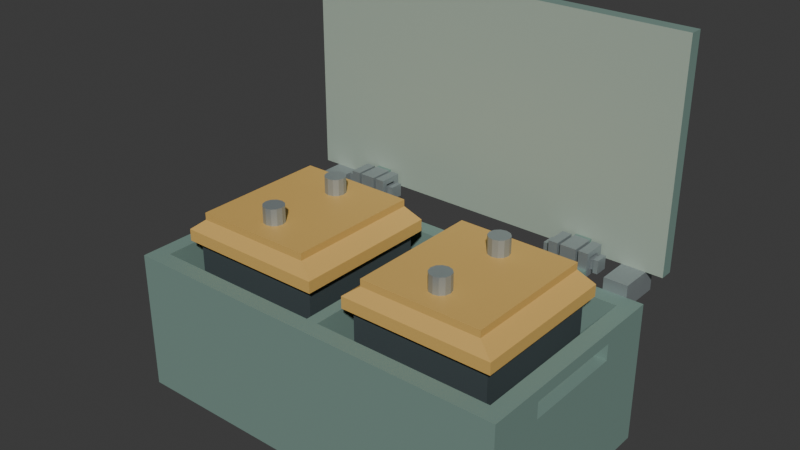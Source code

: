 # Source: source.blend  (saved by Blender 4.3.34; exported with 4.5.12 LTS)
import bpy
from mathutils import Matrix  # noqa: F401  (used for matrix-valued properties, if any)

bpy.ops.wm.read_factory_settings(use_empty=True)
scene = bpy.context.scene
scene.name = 'Scene'

# ---- collections
col_collection = bpy.data.collections.new('Collection'); scene.collection.children.link(col_collection)

# ---- materials (node trees are filled in below, after node groups)
mat_shell_mutedsage = bpy.data.materials.new('Shell_MutedSage')
mat_shell_mutedsage.diffuse_color = (0.2, 0.31, 0.27, 1.0)
mat_battery_deepgraphite = bpy.data.materials.new('Battery_DeepGraphite')
mat_battery_deepgraphite.diffuse_color = (0.055, 0.075, 0.08, 1.0)
mat_cap_warmochre = bpy.data.materials.new('Cap_WarmOchre')
mat_cap_warmochre.diffuse_color = (0.71, 0.44, 0.12, 1.0)
mat_hardware_dullalloy = bpy.data.materials.new('Hardware_DullAlloy')
mat_hardware_dullalloy.diffuse_color = (0.37, 0.42, 0.43, 1.0)
mat_lid_insidepalesage = bpy.data.materials.new('Lid_InsidePaleSage')
mat_lid_insidepalesage.diffuse_color = (0.39, 0.48, 0.4, 1.0)

# ---- material node trees
mat_shell_mutedsage.use_nodes = True; mat_shell_mutedsage.node_tree.nodes.clear()
_N = mat_shell_mutedsage.node_tree.nodes; _L = mat_shell_mutedsage.node_tree.links
n0 = _N.new('ShaderNodeBsdfPrincipled'); n0.name = 'Principled BSDF'; n0.location = (10, 300)
n0.inputs[0].default_value = (0.2, 0.31, 0.27, 1.0)
n0.inputs[1].default_value = 0.08
n0.inputs[2].default_value = 0.65
n1 = _N.new('ShaderNodeOutputMaterial'); n1.name = 'Material Output'; n1.location = (300, 300)
_L.new(n0.outputs[0], n1.inputs[0])
n1.is_active_output = True
mat_battery_deepgraphite.use_nodes = True; mat_battery_deepgraphite.node_tree.nodes.clear()
_N = mat_battery_deepgraphite.node_tree.nodes; _L = mat_battery_deepgraphite.node_tree.links
n0 = _N.new('ShaderNodeBsdfPrincipled'); n0.name = 'Principled BSDF'; n0.location = (10, 300)
n0.inputs[0].default_value = (0.055, 0.075, 0.08, 1.0)
n0.inputs[1].default_value = 0.1
n0.inputs[2].default_value = 0.72
n1 = _N.new('ShaderNodeOutputMaterial'); n1.name = 'Material Output'; n1.location = (300, 300)
_L.new(n0.outputs[0], n1.inputs[0])
n1.is_active_output = True
mat_cap_warmochre.use_nodes = True; mat_cap_warmochre.node_tree.nodes.clear()
_N = mat_cap_warmochre.node_tree.nodes; _L = mat_cap_warmochre.node_tree.links
n0 = _N.new('ShaderNodeBsdfPrincipled'); n0.name = 'Principled BSDF'; n0.location = (10, 300)
n0.inputs[0].default_value = (0.71, 0.44, 0.12, 1.0)
n0.inputs[1].default_value = 0.06
n0.inputs[2].default_value = 0.6
n1 = _N.new('ShaderNodeOutputMaterial'); n1.name = 'Material Output'; n1.location = (300, 300)
_L.new(n0.outputs[0], n1.inputs[0])
n1.is_active_output = True
mat_hardware_dullalloy.use_nodes = True; mat_hardware_dullalloy.node_tree.nodes.clear()
_N = mat_hardware_dullalloy.node_tree.nodes; _L = mat_hardware_dullalloy.node_tree.links
n0 = _N.new('ShaderNodeBsdfPrincipled'); n0.name = 'Principled BSDF'; n0.location = (10, 300)
n0.inputs[0].default_value = (0.37, 0.42, 0.43, 1.0)
n0.inputs[1].default_value = 0.55
n0.inputs[2].default_value = 0.47
n1 = _N.new('ShaderNodeOutputMaterial'); n1.name = 'Material Output'; n1.location = (300, 300)
_L.new(n0.outputs[0], n1.inputs[0])
n1.is_active_output = True
mat_lid_insidepalesage.use_nodes = True; mat_lid_insidepalesage.node_tree.nodes.clear()
_N = mat_lid_insidepalesage.node_tree.nodes; _L = mat_lid_insidepalesage.node_tree.links
n0 = _N.new('ShaderNodeBsdfPrincipled'); n0.name = 'Principled BSDF'; n0.location = (10, 300)
n0.inputs[0].default_value = (0.39, 0.48, 0.4, 1.0)
n0.inputs[1].default_value = 0.04
n0.inputs[2].default_value = 0.7
n1 = _N.new('ShaderNodeOutputMaterial'); n1.name = 'Material Output'; n1.location = (300, 300)
_L.new(n0.outputs[0], n1.inputs[0])
n1.is_active_output = True

# ---- world
world_world = bpy.data.worlds.new('World'); scene.world = world_world
world_world.use_nodes = True; world_world.node_tree.nodes.clear()
_N = world_world.node_tree.nodes; _L = world_world.node_tree.links
n0 = _N.new('ShaderNodeOutputWorld'); n0.name = 'World Output'; n0.location = (300, 300)
n1 = _N.new('ShaderNodeBackground'); n1.name = 'Background'; n1.location = (10, 300)
n1.inputs[0].default_value = (0.05088, 0.05088, 0.05088, 1.0)
_L.new(n1.outputs[0], n0.inputs[0])
n0.is_active_output = True
world_world.color = (0.05088, 0.05088, 0.05088)
world_world.sun_shadow_jitter_overblur = 0.0

# ---- meshes
me_twinbay_continuousbottomwallsdivider = bpy.data.meshes.new('TwinBay_ContinuousBottomWallsDivider')
me_twinbay_continuousbottomwallsdivider.from_pydata([(-0.42, -0.23, 0.0), (-0.42, -0.23, 0.045), (-0.42, -0.195, 0.045), (-0.42, -0.195, 0.0), (-0.385, -0.23, 0.0), (-0.385, -0.23, 0.045), (-0.385, -0.195, 0.0), (-0.42, -0.23, 0.075), (-0.42, -0.195, 0.075), (-0.385, -0.23, 0.075), (-0.42, -0.23, 0.24), (-0.42, -0.195, 0.24), (-0.385, -0.23, 0.24), (-0.42, -0.23, 0.275), (-0.42, -0.195, 0.275), (-0.385, -0.23, 0.275), (-0.42, -0.23, 0.3), (-0.42, -0.195, 0.3), (-0.385, -0.23, 0.3), (-0.385, -0.195, 0.3), (-0.42, -0.11, 0.045), (-0.42, -0.11, 0.0), (-0.385, -0.11, 0.0), (-0.42, -0.11, 0.075), (-0.385, -0.195, 0.045), (-0.385, -0.11, 0.045), (-0.385, -0.11, 0.075), (-0.385, -0.195, 0.075), (-0.42, -0.11, 0.24), (-0.385, -0.11, 0.24), (-0.385, -0.195, 0.24), (-0.42, -0.11, 0.275), (-0.385, -0.11, 0.275), (-0.385, -0.195, 0.275), (-0.42, -0.11, 0.3), (-0.385, -0.11, 0.3), (-0.42, 0.11, 0.045), (-0.42, 0.11, 0.0), (-0.385, 0.11, 0.0), (-0.42, 0.11, 0.075), (-0.385, 0.11, 0.045), (-0.385, 0.11, 0.075), (-0.42, 0.11, 0.24), (-0.385, 0.11, 0.24), (-0.42, 0.11, 0.3), (-0.42, 0.11, 0.275), (-0.385, 0.11, 0.275), (-0.385, 0.11, 0.3), (-0.42, 0.195, 0.045), (-0.42, 0.195, 0.0), (-0.385, 0.195, 0.0), (-0.42, 0.195, 0.075), (-0.385, 0.195, 0.045), (-0.385, 0.195, 0.075), (-0.42, 0.195, 0.24), (-0.385, 0.195, 0.24), (-0.42, 0.195, 0.275), (-0.385, 0.195, 0.275), (-0.42, 0.195, 0.3), (-0.385, 0.195, 0.3), (-0.42, 0.23, 0.045), (-0.42, 0.23, 0.0), (-0.385, 0.23, 0.045), (-0.385, 0.23, 0.0), (-0.42, 0.23, 0.075), (-0.385, 0.23, 0.075), (-0.42, 0.23, 0.24), (-0.385, 0.23, 0.24), (-0.42, 0.23, 0.275), (-0.385, 0.23, 0.275), (-0.42, 0.23, 0.3), (-0.385, 0.23, 0.3), (-0.0125, -0.23, 0.0), (-0.0125, -0.23, 0.045), (-0.0125, -0.195, 0.0), (-0.0125, -0.23, 0.075), (-0.0125, -0.195, 0.075), (-0.0125, -0.195, 0.045), (-0.0125, -0.23, 0.24), (-0.0125, -0.195, 0.24), (-0.0125, -0.23, 0.275), (-0.0125, -0.195, 0.275), (-0.0125, -0.23, 0.3), (-0.0125, -0.195, 0.3), (-0.0125, -0.11, 0.0), (-0.0125, -0.11, 0.045), (-0.0125, 0.11, 0.0), (-0.0125, 0.11, 0.045), (-0.0125, 0.195, 0.0), (-0.0125, 0.195, 0.045), (-0.0125, 0.23, 0.045), (-0.0125, 0.23, 0.0), (-0.0125, 0.195, 0.075), (-0.0125, 0.23, 0.075), (-0.0125, 0.195, 0.24), (-0.0125, 0.23, 0.24), (-0.0125, 0.195, 0.275), (-0.0125, 0.23, 0.275), (-0.0125, 0.195, 0.3), (-0.0125, 0.23, 0.3), (0.0125, -0.23, 0.0), (0.0125, -0.23, 0.045), (0.0125, -0.195, 0.0), (0.0125, -0.23, 0.075), (0.0125, -0.23, 0.24), (0.0125, -0.23, 0.275), (0.0125, -0.23, 0.3), (0.0125, -0.195, 0.3), (0.0125, -0.11, 0.0), (-0.0125, -0.11, 0.075), (0.0125, -0.195, 0.045), (0.0125, -0.11, 0.045), (0.0125, -0.11, 0.075), (0.0125, -0.195, 0.075), (-0.0125, -0.11, 0.24), (0.0125, -0.11, 0.24), (0.0125, -0.195, 0.24), (-0.0125, -0.11, 0.275), (0.0125, -0.11, 0.275), (0.0125, -0.195, 0.275), (-0.0125, -0.11, 0.3), (0.0125, -0.11, 0.3), (0.0125, 0.11, 0.0), (-0.0125, 0.11, 0.075), (0.0125, 0.11, 0.045), (0.0125, 0.11, 0.075), (-0.0125, 0.11, 0.24), (0.0125, 0.11, 0.24), (-0.0125, 0.11, 0.275), (0.0125, 0.11, 0.275), (-0.0125, 0.11, 0.3), (0.0125, 0.11, 0.3), (0.0125, 0.195, 0.0), (0.0125, 0.195, 0.045), (0.0125, 0.195, 0.075), (0.0125, 0.195, 0.24), (0.0125, 0.195, 0.275), (0.0125, 0.195, 0.3), (0.0125, 0.23, 0.045), (0.0125, 0.23, 0.0), (0.0125, 0.23, 0.075), (0.0125, 0.23, 0.24), (0.0125, 0.23, 0.275), (0.0125, 0.23, 0.3), (0.385, -0.23, 0.0), (0.385, -0.23, 0.045), (0.385, -0.195, 0.0), (0.385, -0.23, 0.075), (0.385, -0.195, 0.075), (0.385, -0.195, 0.045), (0.385, -0.23, 0.24), (0.385, -0.195, 0.24), (0.385, -0.23, 0.275), (0.385, -0.195, 0.275), (0.385, -0.23, 0.3), (0.385, -0.195, 0.3), (0.385, -0.11, 0.0), (0.385, -0.11, 0.045), (0.385, 0.11, 0.0), (0.385, 0.11, 0.045), (0.385, 0.195, 0.0), (0.385, 0.195, 0.045), (0.385, 0.23, 0.045), (0.385, 0.23, 0.0), (0.385, 0.195, 0.075), (0.385, 0.23, 0.075), (0.385, 0.195, 0.24), (0.385, 0.23, 0.24), (0.385, 0.195, 0.275), (0.385, 0.23, 0.275), (0.385, 0.195, 0.3), (0.385, 0.23, 0.3), (0.42, -0.23, 0.0), (0.42, -0.195, 0.0), (0.42, -0.195, 0.045), (0.42, -0.23, 0.045), (0.42, -0.195, 0.075), (0.42, -0.23, 0.075), (0.42, -0.195, 0.24), (0.42, -0.23, 0.24), (0.42, -0.195, 0.275), (0.42, -0.23, 0.275), (0.42, -0.195, 0.3), (0.42, -0.23, 0.3), (0.42, -0.11, 0.0), (0.42, -0.11, 0.045), (0.385, -0.11, 0.075), (0.42, -0.11, 0.075), (0.385, -0.11, 0.24), (0.42, -0.11, 0.24), (0.385, -0.11, 0.275), (0.42, -0.11, 0.275), (0.385, -0.11, 0.3), (0.42, -0.11, 0.3), (0.42, 0.11, 0.0), (0.42, 0.11, 0.045), (0.385, 0.11, 0.075), (0.42, 0.11, 0.075), (0.385, 0.11, 0.24), (0.42, 0.11, 0.24), (0.385, 0.11, 0.3), (0.385, 0.11, 0.275), (0.42, 0.11, 0.275), (0.42, 0.11, 0.3), (0.42, 0.195, 0.0), (0.42, 0.195, 0.045), (0.42, 0.195, 0.075), (0.42, 0.195, 0.24), (0.42, 0.195, 0.275), (0.42, 0.195, 0.3), (0.42, 0.23, 0.0), (0.42, 0.23, 0.045), (0.42, 0.23, 0.075), (0.42, 0.23, 0.24), (0.42, 0.23, 0.275), (0.42, 0.23, 0.3)], [], [(0, 1, 2, 3), (0, 4, 5, 1), (0, 3, 6, 4), (1, 7, 8, 2), (1, 5, 9, 7), (7, 10, 11, 8), (7, 9, 12, 10), (10, 13, 14, 11), (10, 12, 15, 13), (13, 16, 17, 14), (13, 15, 18, 16), (16, 18, 19, 17), (3, 2, 20, 21), (3, 21, 22, 6), (2, 8, 23, 20), (24, 25, 26, 27), (8, 11, 28, 23), (27, 26, 29, 30), (11, 14, 31, 28), (30, 29, 32, 33), (28, 31, 32, 29), (14, 17, 34, 31), (33, 32, 35, 19), (17, 19, 35, 34), (21, 20, 36, 37), (21, 37, 38, 22), (20, 23, 39, 36), (25, 40, 41, 26), (23, 28, 42, 39), (26, 41, 43, 29), (28, 29, 43, 42), (31, 34, 44, 45), (32, 46, 47, 35), (31, 45, 46, 32), (34, 35, 47, 44), (37, 36, 48, 49), (37, 49, 50, 38), (36, 39, 51, 48), (40, 52, 53, 41), (39, 42, 54, 51), (41, 53, 55, 43), (42, 45, 56, 54), (43, 55, 57, 46), (42, 43, 46, 45), (45, 44, 58, 56), (46, 57, 59, 47), (44, 47, 59, 58), (49, 48, 60, 61), (61, 60, 62, 63), (49, 61, 63, 50), (48, 51, 64, 60), (60, 64, 65, 62), (51, 54, 66, 64), (64, 66, 67, 65), (54, 56, 68, 66), (66, 68, 69, 67), (56, 58, 70, 68), (68, 70, 71, 69), (58, 59, 71, 70), (4, 72, 73, 5), (4, 6, 74, 72), (5, 73, 75, 9), (24, 27, 76, 77), (9, 75, 78, 12), (27, 30, 79, 76), (12, 78, 80, 15), (30, 33, 81, 79), (15, 80, 82, 18), (33, 19, 83, 81), (18, 82, 83, 19), (6, 22, 84, 74), (24, 77, 85, 25), (22, 38, 86, 84), (25, 85, 87, 40), (38, 50, 88, 86), (40, 87, 89, 52), (63, 62, 90, 91), (50, 63, 91, 88), (52, 89, 92, 53), (62, 65, 93, 90), (53, 92, 94, 55), (65, 67, 95, 93), (55, 94, 96, 57), (67, 69, 97, 95), (57, 96, 98, 59), (69, 71, 99, 97), (59, 98, 99, 71), (72, 100, 101, 73), (72, 74, 102, 100), (73, 101, 103, 75), (75, 103, 104, 78), (78, 104, 105, 80), (80, 105, 106, 82), (82, 106, 107, 83), (74, 84, 108, 102), (77, 76, 109, 85), (110, 111, 112, 113), (76, 79, 114, 109), (113, 112, 115, 116), (79, 81, 117, 114), (116, 115, 118, 119), (81, 83, 120, 117), (119, 118, 121, 107), (83, 107, 121, 120), (84, 86, 122, 108), (85, 109, 123, 87), (111, 124, 125, 112), (109, 114, 126, 123), (112, 125, 127, 115), (114, 117, 128, 126), (115, 127, 129, 118), (117, 120, 130, 128), (118, 129, 131, 121), (120, 121, 131, 130), (86, 88, 132, 122), (87, 123, 92, 89), (124, 133, 134, 125), (123, 126, 94, 92), (125, 134, 135, 127), (126, 128, 96, 94), (127, 135, 136, 129), (128, 130, 98, 96), (129, 136, 137, 131), (130, 131, 137, 98), (91, 90, 138, 139), (88, 91, 139, 132), (90, 93, 140, 138), (93, 95, 141, 140), (95, 97, 142, 141), (97, 99, 143, 142), (98, 137, 143, 99), (100, 144, 145, 101), (100, 102, 146, 144), (101, 145, 147, 103), (110, 113, 148, 149), (103, 147, 150, 104), (113, 116, 151, 148), (104, 150, 152, 105), (116, 119, 153, 151), (105, 152, 154, 106), (119, 107, 155, 153), (106, 154, 155, 107), (102, 108, 156, 146), (110, 149, 157, 111), (108, 122, 158, 156), (111, 157, 159, 124), (122, 132, 160, 158), (124, 159, 161, 133), (139, 138, 162, 163), (132, 139, 163, 160), (133, 161, 164, 134), (138, 140, 165, 162), (134, 164, 166, 135), (140, 141, 167, 165), (135, 166, 168, 136), (141, 142, 169, 167), (136, 168, 170, 137), (142, 143, 171, 169), (137, 170, 171, 143), (172, 173, 174, 175), (144, 172, 175, 145), (144, 146, 173, 172), (175, 174, 176, 177), (145, 175, 177, 147), (177, 176, 178, 179), (147, 177, 179, 150), (179, 178, 180, 181), (150, 179, 181, 152), (181, 180, 182, 183), (152, 181, 183, 154), (154, 183, 182, 155), (173, 184, 185, 174), (146, 156, 184, 173), (149, 148, 186, 157), (174, 185, 187, 176), (148, 151, 188, 186), (176, 187, 189, 178), (151, 153, 190, 188), (178, 189, 191, 180), (188, 190, 191, 189), (153, 155, 192, 190), (180, 191, 193, 182), (155, 182, 193, 192), (184, 194, 195, 185), (156, 158, 194, 184), (157, 186, 196, 159), (185, 195, 197, 187), (186, 188, 198, 196), (187, 197, 199, 189), (188, 189, 199, 198), (190, 192, 200, 201), (191, 202, 203, 193), (190, 201, 202, 191), (192, 193, 203, 200), (194, 204, 205, 195), (158, 160, 204, 194), (159, 196, 164, 161), (195, 205, 206, 197), (196, 198, 166, 164), (197, 206, 207, 199), (198, 201, 168, 166), (199, 207, 208, 202), (198, 199, 202, 201), (201, 200, 170, 168), (202, 208, 209, 203), (200, 203, 209, 170), (204, 210, 211, 205), (163, 162, 211, 210), (160, 163, 210, 204), (205, 211, 212, 206), (162, 165, 212, 211), (206, 212, 213, 207), (165, 167, 213, 212), (207, 213, 214, 208), (167, 169, 214, 213), (208, 214, 215, 209), (169, 171, 215, 214), (170, 209, 215, 171)])
me_twinbay_continuousbottomwallsdivider.materials.append(mat_shell_mutedsage)
me_twinbay_continuousbottomwallsdivider.materials.append(mat_battery_deepgraphite)
me_twinbay_continuousbottomwallsdivider.materials.append(mat_cap_warmochre)
me_twinbay_continuousbottomwallsdivider.materials.append(mat_hardware_dullalloy)
me_twinbay_continuousbottomwallsdivider.materials.append(mat_lid_insidepalesage)
me_twinbay_continuousbottomwallsdivider.update()
me_battery_0_closedsteppedshoulder = bpy.data.meshes.new('Battery_0_ClosedSteppedShoulder')
me_battery_0_closedsteppedshoulder.from_pydata([(-0.3438, -0.145, 0.045), (-0.05375, -0.145, 0.045), (-0.05375, 0.145, 0.045), (-0.3438, 0.145, 0.045), (-0.3438, -0.145, 0.325), (-0.05375, -0.145, 0.325), (-0.05375, 0.145, 0.325), (-0.3438, 0.145, 0.325), (-0.3587, -0.16, 0.325), (-0.03875, -0.16, 0.325), (-0.03875, 0.16, 0.325), (-0.3587, 0.16, 0.325), (-0.3587, -0.16, 0.35), (-0.03875, -0.16, 0.35), (-0.03875, 0.16, 0.35), (-0.3587, 0.16, 0.35), (-0.3268, -0.145, 0.375), (-0.07075, -0.145, 0.375), (-0.07075, 0.145, 0.375), (-0.3268, 0.145, 0.375), (-0.3268, -0.145, 0.39), (-0.07075, -0.145, 0.39), (-0.07075, 0.145, 0.39), (-0.3268, 0.145, 0.39)], [], [(3, 2, 1, 0), (0, 1, 5, 4), (1, 2, 6, 5), (2, 3, 7, 6), (3, 0, 4, 7), (4, 5, 9, 8), (5, 6, 10, 9), (6, 7, 11, 10), (7, 4, 8, 11), (8, 9, 13, 12), (9, 10, 14, 13), (10, 11, 15, 14), (11, 8, 12, 15), (12, 13, 17, 16), (13, 14, 18, 17), (14, 15, 19, 18), (15, 12, 16, 19), (16, 17, 21, 20), (17, 18, 22, 21), (18, 19, 23, 22), (19, 16, 20, 23), (20, 21, 22, 23)])
me_battery_0_closedsteppedshoulder.polygons.foreach_set('material_index', [1, 1, 1, 1, 1, 2, 2, 2, 2, 2, 2, 2, 2, 2, 2, 2, 2, 2, 2, 2, 2, 2])
me_battery_0_closedsteppedshoulder.materials.append(mat_shell_mutedsage)
me_battery_0_closedsteppedshoulder.materials.append(mat_battery_deepgraphite)
me_battery_0_closedsteppedshoulder.materials.append(mat_cap_warmochre)
me_battery_0_closedsteppedshoulder.materials.append(mat_hardware_dullalloy)
me_battery_0_closedsteppedshoulder.materials.append(mat_lid_insidepalesage)
me_battery_0_closedsteppedshoulder.update()
me_battery_0_fixedpost_0 = bpy.data.meshes.new('Battery_0_FixedPost_0')
me_battery_0_fixedpost_0.from_pydata([(-0.1768, -0.085, 0.39), (-0.1797, -0.074, 0.39), (-0.1877, -0.06595, 0.39), (-0.1988, -0.063, 0.39), (-0.2097, -0.06595, 0.39), (-0.2178, -0.074, 0.39), (-0.2208, -0.085, 0.39), (-0.2178, -0.096, 0.39), (-0.2097, -0.1041, 0.39), (-0.1988, -0.107, 0.39), (-0.1877, -0.1041, 0.39), (-0.1797, -0.096, 0.39), (-0.1768, -0.085, 0.425), (-0.1797, -0.074, 0.425), (-0.1877, -0.06595, 0.425), (-0.1988, -0.063, 0.425), (-0.2097, -0.06595, 0.425), (-0.2178, -0.074, 0.425), (-0.2208, -0.085, 0.425), (-0.2178, -0.096, 0.425), (-0.2097, -0.1041, 0.425), (-0.1988, -0.107, 0.425), (-0.1877, -0.1041, 0.425), (-0.1797, -0.096, 0.425)], [], [(11, 10, 9, 8, 7, 6, 5, 4, 3, 2, 1, 0), (12, 13, 14, 15, 16, 17, 18, 19, 20, 21, 22, 23), (0, 1, 13, 12), (1, 2, 14, 13), (2, 3, 15, 14), (3, 4, 16, 15), (4, 5, 17, 16), (5, 6, 18, 17), (6, 7, 19, 18), (7, 8, 20, 19), (8, 9, 21, 20), (9, 10, 22, 21), (10, 11, 23, 22), (11, 0, 12, 23)])
me_battery_0_fixedpost_0.polygons.foreach_set('material_index', [3, 3, 3, 3, 3, 3, 3, 3, 3, 3, 3, 3, 3, 3])
me_battery_0_fixedpost_0.materials.append(mat_shell_mutedsage)
me_battery_0_fixedpost_0.materials.append(mat_battery_deepgraphite)
me_battery_0_fixedpost_0.materials.append(mat_cap_warmochre)
me_battery_0_fixedpost_0.materials.append(mat_hardware_dullalloy)
me_battery_0_fixedpost_0.materials.append(mat_lid_insidepalesage)
me_battery_0_fixedpost_0.update()
me_battery_0_fixedpost_1 = bpy.data.meshes.new('Battery_0_FixedPost_1')
me_battery_0_fixedpost_1.from_pydata([(-0.1768, 0.085, 0.39), (-0.1797, 0.096, 0.39), (-0.1877, 0.1041, 0.39), (-0.1988, 0.107, 0.39), (-0.2097, 0.1041, 0.39), (-0.2178, 0.096, 0.39), (-0.2208, 0.085, 0.39), (-0.2178, 0.074, 0.39), (-0.2097, 0.06595, 0.39), (-0.1988, 0.063, 0.39), (-0.1877, 0.06595, 0.39), (-0.1797, 0.074, 0.39), (-0.1768, 0.085, 0.425), (-0.1797, 0.096, 0.425), (-0.1877, 0.1041, 0.425), (-0.1988, 0.107, 0.425), (-0.2097, 0.1041, 0.425), (-0.2178, 0.096, 0.425), (-0.2208, 0.085, 0.425), (-0.2178, 0.074, 0.425), (-0.2097, 0.06595, 0.425), (-0.1988, 0.063, 0.425), (-0.1877, 0.06595, 0.425), (-0.1797, 0.074, 0.425)], [], [(11, 10, 9, 8, 7, 6, 5, 4, 3, 2, 1, 0), (12, 13, 14, 15, 16, 17, 18, 19, 20, 21, 22, 23), (0, 1, 13, 12), (1, 2, 14, 13), (2, 3, 15, 14), (3, 4, 16, 15), (4, 5, 17, 16), (5, 6, 18, 17), (6, 7, 19, 18), (7, 8, 20, 19), (8, 9, 21, 20), (9, 10, 22, 21), (10, 11, 23, 22), (11, 0, 12, 23)])
me_battery_0_fixedpost_1.polygons.foreach_set('material_index', [3, 3, 3, 3, 3, 3, 3, 3, 3, 3, 3, 3, 3, 3])
me_battery_0_fixedpost_1.materials.append(mat_shell_mutedsage)
me_battery_0_fixedpost_1.materials.append(mat_battery_deepgraphite)
me_battery_0_fixedpost_1.materials.append(mat_cap_warmochre)
me_battery_0_fixedpost_1.materials.append(mat_hardware_dullalloy)
me_battery_0_fixedpost_1.materials.append(mat_lid_insidepalesage)
me_battery_0_fixedpost_1.update()
me_battery_1_closedsteppedshoulder = bpy.data.meshes.new('Battery_1_ClosedSteppedShoulder')
me_battery_1_closedsteppedshoulder.from_pydata([(0.05375, -0.145, 0.045), (0.3438, -0.145, 0.045), (0.3438, 0.145, 0.045), (0.05375, 0.145, 0.045), (0.05375, -0.145, 0.325), (0.3438, -0.145, 0.325), (0.3438, 0.145, 0.325), (0.05375, 0.145, 0.325), (0.03875, -0.16, 0.325), (0.3587, -0.16, 0.325), (0.3587, 0.16, 0.325), (0.03875, 0.16, 0.325), (0.03875, -0.16, 0.35), (0.3587, -0.16, 0.35), (0.3587, 0.16, 0.35), (0.03875, 0.16, 0.35), (0.07075, -0.145, 0.375), (0.3268, -0.145, 0.375), (0.3268, 0.145, 0.375), (0.07075, 0.145, 0.375), (0.07075, -0.145, 0.39), (0.3268, -0.145, 0.39), (0.3268, 0.145, 0.39), (0.07075, 0.145, 0.39)], [], [(3, 2, 1, 0), (0, 1, 5, 4), (1, 2, 6, 5), (2, 3, 7, 6), (3, 0, 4, 7), (4, 5, 9, 8), (5, 6, 10, 9), (6, 7, 11, 10), (7, 4, 8, 11), (8, 9, 13, 12), (9, 10, 14, 13), (10, 11, 15, 14), (11, 8, 12, 15), (12, 13, 17, 16), (13, 14, 18, 17), (14, 15, 19, 18), (15, 12, 16, 19), (16, 17, 21, 20), (17, 18, 22, 21), (18, 19, 23, 22), (19, 16, 20, 23), (20, 21, 22, 23)])
me_battery_1_closedsteppedshoulder.polygons.foreach_set('material_index', [1, 1, 1, 1, 1, 2, 2, 2, 2, 2, 2, 2, 2, 2, 2, 2, 2, 2, 2, 2, 2, 2])
me_battery_1_closedsteppedshoulder.materials.append(mat_shell_mutedsage)
me_battery_1_closedsteppedshoulder.materials.append(mat_battery_deepgraphite)
me_battery_1_closedsteppedshoulder.materials.append(mat_cap_warmochre)
me_battery_1_closedsteppedshoulder.materials.append(mat_hardware_dullalloy)
me_battery_1_closedsteppedshoulder.materials.append(mat_lid_insidepalesage)
me_battery_1_closedsteppedshoulder.update()
me_battery_1_fixedpost_0 = bpy.data.meshes.new('Battery_1_FixedPost_0')
me_battery_1_fixedpost_0.from_pydata([(0.2208, -0.085, 0.39), (0.2178, -0.074, 0.39), (0.2097, -0.06595, 0.39), (0.1988, -0.063, 0.39), (0.1877, -0.06595, 0.39), (0.1797, -0.074, 0.39), (0.1768, -0.085, 0.39), (0.1797, -0.096, 0.39), (0.1877, -0.1041, 0.39), (0.1988, -0.107, 0.39), (0.2097, -0.1041, 0.39), (0.2178, -0.096, 0.39), (0.2208, -0.085, 0.425), (0.2178, -0.074, 0.425), (0.2097, -0.06595, 0.425), (0.1988, -0.063, 0.425), (0.1877, -0.06595, 0.425), (0.1797, -0.074, 0.425), (0.1768, -0.085, 0.425), (0.1797, -0.096, 0.425), (0.1877, -0.1041, 0.425), (0.1988, -0.107, 0.425), (0.2097, -0.1041, 0.425), (0.2178, -0.096, 0.425)], [], [(11, 10, 9, 8, 7, 6, 5, 4, 3, 2, 1, 0), (12, 13, 14, 15, 16, 17, 18, 19, 20, 21, 22, 23), (0, 1, 13, 12), (1, 2, 14, 13), (2, 3, 15, 14), (3, 4, 16, 15), (4, 5, 17, 16), (5, 6, 18, 17), (6, 7, 19, 18), (7, 8, 20, 19), (8, 9, 21, 20), (9, 10, 22, 21), (10, 11, 23, 22), (11, 0, 12, 23)])
me_battery_1_fixedpost_0.polygons.foreach_set('material_index', [3, 3, 3, 3, 3, 3, 3, 3, 3, 3, 3, 3, 3, 3])
me_battery_1_fixedpost_0.materials.append(mat_shell_mutedsage)
me_battery_1_fixedpost_0.materials.append(mat_battery_deepgraphite)
me_battery_1_fixedpost_0.materials.append(mat_cap_warmochre)
me_battery_1_fixedpost_0.materials.append(mat_hardware_dullalloy)
me_battery_1_fixedpost_0.materials.append(mat_lid_insidepalesage)
me_battery_1_fixedpost_0.update()
me_battery_1_fixedpost_1 = bpy.data.meshes.new('Battery_1_FixedPost_1')
me_battery_1_fixedpost_1.from_pydata([(0.2208, 0.085, 0.39), (0.2178, 0.096, 0.39), (0.2097, 0.1041, 0.39), (0.1988, 0.107, 0.39), (0.1877, 0.1041, 0.39), (0.1797, 0.096, 0.39), (0.1768, 0.085, 0.39), (0.1797, 0.074, 0.39), (0.1877, 0.06595, 0.39), (0.1988, 0.063, 0.39), (0.2097, 0.06595, 0.39), (0.2178, 0.074, 0.39), (0.2208, 0.085, 0.425), (0.2178, 0.096, 0.425), (0.2097, 0.1041, 0.425), (0.1988, 0.107, 0.425), (0.1877, 0.1041, 0.425), (0.1797, 0.096, 0.425), (0.1768, 0.085, 0.425), (0.1797, 0.074, 0.425), (0.1877, 0.06595, 0.425), (0.1988, 0.063, 0.425), (0.2097, 0.06595, 0.425), (0.2178, 0.074, 0.425)], [], [(11, 10, 9, 8, 7, 6, 5, 4, 3, 2, 1, 0), (12, 13, 14, 15, 16, 17, 18, 19, 20, 21, 22, 23), (0, 1, 13, 12), (1, 2, 14, 13), (2, 3, 15, 14), (3, 4, 16, 15), (4, 5, 17, 16), (5, 6, 18, 17), (6, 7, 19, 18), (7, 8, 20, 19), (8, 9, 21, 20), (9, 10, 22, 21), (10, 11, 23, 22), (11, 0, 12, 23)])
me_battery_1_fixedpost_1.polygons.foreach_set('material_index', [3, 3, 3, 3, 3, 3, 3, 3, 3, 3, 3, 3, 3, 3])
me_battery_1_fixedpost_1.materials.append(mat_shell_mutedsage)
me_battery_1_fixedpost_1.materials.append(mat_battery_deepgraphite)
me_battery_1_fixedpost_1.materials.append(mat_cap_warmochre)
me_battery_1_fixedpost_1.materials.append(mat_hardware_dullalloy)
me_battery_1_fixedpost_1.materials.append(mat_lid_insidepalesage)
me_battery_1_fixedpost_1.update()
me_lid_fixeduprightthickpanel = bpy.data.meshes.new('Lid_FixedUprightThickPanel')
me_lid_fixeduprightthickpanel.from_pydata([(-0.42, 0.296, 0.325), (0.42, 0.296, 0.325), (-0.42, 0.324, 0.325), (0.42, 0.324, 0.325), (-0.42, 0.296, 0.79), (0.42, 0.296, 0.79), (-0.42, 0.324, 0.79), (0.42, 0.324, 0.79)], [], [(0, 2, 3, 1), (4, 5, 7, 6), (0, 1, 5, 4), (2, 6, 7, 3), (0, 4, 6, 2), (1, 3, 7, 5)])
me_lid_fixeduprightthickpanel.polygons.foreach_set('material_index', [0, 0, 4, 0, 0, 0])
me_lid_fixeduprightthickpanel.materials.append(mat_shell_mutedsage)
me_lid_fixeduprightthickpanel.materials.append(mat_battery_deepgraphite)
me_lid_fixeduprightthickpanel.materials.append(mat_cap_warmochre)
me_lid_fixeduprightthickpanel.materials.append(mat_hardware_dullalloy)
me_lid_fixeduprightthickpanel.materials.append(mat_lid_insidepalesage)
me_lid_fixeduprightthickpanel.update()
me_finiteanglestop_0 = bpy.data.meshes.new('FiniteAngleStop_0')
me_finiteanglestop_0.from_pydata([(-0.385, 0.23, 0.275), (-0.335, 0.23, 0.275), (-0.385, 0.324, 0.275), (-0.335, 0.324, 0.275), (-0.385, 0.23, 0.325), (-0.335, 0.23, 0.325), (-0.385, 0.324, 0.325), (-0.335, 0.324, 0.325)], [], [(0, 2, 3, 1), (4, 5, 7, 6), (0, 1, 5, 4), (2, 6, 7, 3), (0, 4, 6, 2), (1, 3, 7, 5)])
me_finiteanglestop_0.polygons.foreach_set('material_index', [3, 3, 3, 3, 3, 3])
me_finiteanglestop_0.materials.append(mat_shell_mutedsage)
me_finiteanglestop_0.materials.append(mat_battery_deepgraphite)
me_finiteanglestop_0.materials.append(mat_cap_warmochre)
me_finiteanglestop_0.materials.append(mat_hardware_dullalloy)
me_finiteanglestop_0.materials.append(mat_lid_insidepalesage)
me_finiteanglestop_0.update()
me_finiteanglestop_1 = bpy.data.meshes.new('FiniteAngleStop_1')
me_finiteanglestop_1.from_pydata([(0.335, 0.23, 0.275), (0.385, 0.23, 0.275), (0.335, 0.324, 0.275), (0.385, 0.324, 0.275), (0.335, 0.23, 0.325), (0.385, 0.23, 0.325), (0.335, 0.324, 0.325), (0.385, 0.324, 0.325)], [], [(0, 2, 3, 1), (4, 5, 7, 6), (0, 1, 5, 4), (2, 6, 7, 3), (0, 4, 6, 2), (1, 3, 7, 5)])
me_finiteanglestop_1.polygons.foreach_set('material_index', [3, 3, 3, 3, 3, 3])
me_finiteanglestop_1.materials.append(mat_shell_mutedsage)
me_finiteanglestop_1.materials.append(mat_battery_deepgraphite)
me_finiteanglestop_1.materials.append(mat_cap_warmochre)
me_finiteanglestop_1.materials.append(mat_hardware_dullalloy)
me_finiteanglestop_1.materials.append(mat_lid_insidepalesage)
me_finiteanglestop_1.update()
me_hinge_0_lefttrueboredknuckle = bpy.data.meshes.new('Hinge_0_LeftTrueBoredKnuckle')
me_hinge_0_lefttrueboredknuckle.from_pydata([(-0.293, 0.239, 0.305), (-0.293, 0.289, 0.305), (-0.293, 0.289, 0.355), (-0.293, 0.239, 0.355), (-0.273, 0.239, 0.305), (-0.273, 0.289, 0.305), (-0.273, 0.289, 0.355), (-0.273, 0.239, 0.355), (-0.293, 0.251, 0.317), (-0.293, 0.277, 0.317), (-0.293, 0.277, 0.343), (-0.293, 0.251, 0.343), (-0.273, 0.251, 0.317), (-0.273, 0.277, 0.317), (-0.273, 0.277, 0.343), (-0.273, 0.251, 0.343)], [], [(0, 1, 5, 4), (8, 12, 13, 9), (0, 8, 9, 1), (4, 5, 13, 12), (1, 2, 6, 5), (9, 13, 14, 10), (1, 9, 10, 2), (5, 6, 14, 13), (2, 3, 7, 6), (10, 14, 15, 11), (2, 10, 11, 3), (6, 7, 15, 14), (3, 0, 4, 7), (11, 15, 12, 8), (3, 11, 8, 0), (7, 4, 12, 15)])
me_hinge_0_lefttrueboredknuckle.polygons.foreach_set('material_index', [3, 3, 3, 3, 3, 3, 3, 3, 3, 3, 3, 3, 3, 3, 3, 3])
me_hinge_0_lefttrueboredknuckle.materials.append(mat_shell_mutedsage)
me_hinge_0_lefttrueboredknuckle.materials.append(mat_battery_deepgraphite)
me_hinge_0_lefttrueboredknuckle.materials.append(mat_cap_warmochre)
me_hinge_0_lefttrueboredknuckle.materials.append(mat_hardware_dullalloy)
me_hinge_0_lefttrueboredknuckle.materials.append(mat_lid_insidepalesage)
me_hinge_0_lefttrueboredknuckle.update()
me_hinge_0_leftbodybracket = bpy.data.meshes.new('Hinge_0_LeftBodyBracket')
me_hinge_0_leftbodybracket.from_pydata([(-0.293, 0.23, 0.285), (-0.273, 0.23, 0.285), (-0.293, 0.239, 0.285), (-0.273, 0.239, 0.285), (-0.293, 0.23, 0.32), (-0.273, 0.23, 0.32), (-0.293, 0.239, 0.32), (-0.273, 0.239, 0.32)], [], [(0, 2, 3, 1), (4, 5, 7, 6), (0, 1, 5, 4), (2, 6, 7, 3), (0, 4, 6, 2), (1, 3, 7, 5)])
me_hinge_0_leftbodybracket.materials.append(mat_shell_mutedsage)
me_hinge_0_leftbodybracket.materials.append(mat_battery_deepgraphite)
me_hinge_0_leftbodybracket.materials.append(mat_cap_warmochre)
me_hinge_0_leftbodybracket.materials.append(mat_hardware_dullalloy)
me_hinge_0_leftbodybracket.materials.append(mat_lid_insidepalesage)
me_hinge_0_leftbodybracket.update()
me_hinge_0_centertrueboredknuckle = bpy.data.meshes.new('Hinge_0_CenterTrueBoredKnuckle')
me_hinge_0_centertrueboredknuckle.from_pydata([(-0.267, 0.239, 0.305), (-0.267, 0.289, 0.305), (-0.267, 0.289, 0.355), (-0.267, 0.239, 0.355), (-0.233, 0.239, 0.305), (-0.233, 0.289, 0.305), (-0.233, 0.289, 0.355), (-0.233, 0.239, 0.355), (-0.267, 0.251, 0.317), (-0.267, 0.277, 0.317), (-0.267, 0.277, 0.343), (-0.267, 0.251, 0.343), (-0.233, 0.251, 0.317), (-0.233, 0.277, 0.317), (-0.233, 0.277, 0.343), (-0.233, 0.251, 0.343)], [], [(0, 1, 5, 4), (8, 12, 13, 9), (0, 8, 9, 1), (4, 5, 13, 12), (1, 2, 6, 5), (9, 13, 14, 10), (1, 9, 10, 2), (5, 6, 14, 13), (2, 3, 7, 6), (10, 14, 15, 11), (2, 10, 11, 3), (6, 7, 15, 14), (3, 0, 4, 7), (11, 15, 12, 8), (3, 11, 8, 0), (7, 4, 12, 15)])
me_hinge_0_centertrueboredknuckle.polygons.foreach_set('material_index', [3, 3, 3, 3, 3, 3, 3, 3, 3, 3, 3, 3, 3, 3, 3, 3])
me_hinge_0_centertrueboredknuckle.materials.append(mat_shell_mutedsage)
me_hinge_0_centertrueboredknuckle.materials.append(mat_battery_deepgraphite)
me_hinge_0_centertrueboredknuckle.materials.append(mat_cap_warmochre)
me_hinge_0_centertrueboredknuckle.materials.append(mat_hardware_dullalloy)
me_hinge_0_centertrueboredknuckle.materials.append(mat_lid_insidepalesage)
me_hinge_0_centertrueboredknuckle.update()
me_hinge_0_lidtongue = bpy.data.meshes.new('Hinge_0_LidTongue')
me_hinge_0_lidtongue.from_pydata([(-0.267, 0.289, 0.345), (-0.233, 0.289, 0.345), (-0.267, 0.296, 0.345), (-0.233, 0.296, 0.345), (-0.267, 0.289, 0.355), (-0.233, 0.289, 0.355), (-0.267, 0.296, 0.355), (-0.233, 0.296, 0.355)], [], [(0, 2, 3, 1), (4, 5, 7, 6), (0, 1, 5, 4), (2, 6, 7, 3), (0, 4, 6, 2), (1, 3, 7, 5)])
me_hinge_0_lidtongue.materials.append(mat_shell_mutedsage)
me_hinge_0_lidtongue.materials.append(mat_battery_deepgraphite)
me_hinge_0_lidtongue.materials.append(mat_cap_warmochre)
me_hinge_0_lidtongue.materials.append(mat_hardware_dullalloy)
me_hinge_0_lidtongue.materials.append(mat_lid_insidepalesage)
me_hinge_0_lidtongue.update()
me_hinge_0_righttrueboredknuckle = bpy.data.meshes.new('Hinge_0_RightTrueBoredKnuckle')
me_hinge_0_righttrueboredknuckle.from_pydata([(-0.227, 0.239, 0.305), (-0.227, 0.289, 0.305), (-0.227, 0.289, 0.355), (-0.227, 0.239, 0.355), (-0.207, 0.239, 0.305), (-0.207, 0.289, 0.305), (-0.207, 0.289, 0.355), (-0.207, 0.239, 0.355), (-0.227, 0.251, 0.317), (-0.227, 0.277, 0.317), (-0.227, 0.277, 0.343), (-0.227, 0.251, 0.343), (-0.207, 0.251, 0.317), (-0.207, 0.277, 0.317), (-0.207, 0.277, 0.343), (-0.207, 0.251, 0.343)], [], [(0, 1, 5, 4), (8, 12, 13, 9), (0, 8, 9, 1), (4, 5, 13, 12), (1, 2, 6, 5), (9, 13, 14, 10), (1, 9, 10, 2), (5, 6, 14, 13), (2, 3, 7, 6), (10, 14, 15, 11), (2, 10, 11, 3), (6, 7, 15, 14), (3, 0, 4, 7), (11, 15, 12, 8), (3, 11, 8, 0), (7, 4, 12, 15)])
me_hinge_0_righttrueboredknuckle.polygons.foreach_set('material_index', [3, 3, 3, 3, 3, 3, 3, 3, 3, 3, 3, 3, 3, 3, 3, 3])
me_hinge_0_righttrueboredknuckle.materials.append(mat_shell_mutedsage)
me_hinge_0_righttrueboredknuckle.materials.append(mat_battery_deepgraphite)
me_hinge_0_righttrueboredknuckle.materials.append(mat_cap_warmochre)
me_hinge_0_righttrueboredknuckle.materials.append(mat_hardware_dullalloy)
me_hinge_0_righttrueboredknuckle.materials.append(mat_lid_insidepalesage)
me_hinge_0_righttrueboredknuckle.update()
me_hinge_0_rightbodybracket = bpy.data.meshes.new('Hinge_0_RightBodyBracket')
me_hinge_0_rightbodybracket.from_pydata([(-0.227, 0.23, 0.285), (-0.207, 0.23, 0.285), (-0.227, 0.239, 0.285), (-0.207, 0.239, 0.285), (-0.227, 0.23, 0.32), (-0.207, 0.23, 0.32), (-0.227, 0.239, 0.32), (-0.207, 0.239, 0.32)], [], [(0, 2, 3, 1), (4, 5, 7, 6), (0, 1, 5, 4), (2, 6, 7, 3), (0, 4, 6, 2), (1, 3, 7, 5)])
me_hinge_0_rightbodybracket.materials.append(mat_shell_mutedsage)
me_hinge_0_rightbodybracket.materials.append(mat_battery_deepgraphite)
me_hinge_0_rightbodybracket.materials.append(mat_cap_warmochre)
me_hinge_0_rightbodybracket.materials.append(mat_hardware_dullalloy)
me_hinge_0_rightbodybracket.materials.append(mat_lid_insidepalesage)
me_hinge_0_rightbodybracket.update()
me_hinge_0_continuousfixedpin = bpy.data.meshes.new('Hinge_0_ContinuousFixedPin')
me_hinge_0_continuousfixedpin.from_pydata([(-0.3, 0.254, 0.317), (-0.2, 0.254, 0.317), (-0.3, 0.274, 0.317), (-0.2, 0.274, 0.317), (-0.3, 0.254, 0.337), (-0.2, 0.254, 0.337), (-0.3, 0.274, 0.337), (-0.2, 0.274, 0.337)], [], [(0, 2, 3, 1), (4, 5, 7, 6), (0, 1, 5, 4), (2, 6, 7, 3), (0, 4, 6, 2), (1, 3, 7, 5)])
me_hinge_0_continuousfixedpin.polygons.foreach_set('material_index', [3, 3, 3, 3, 3, 3])
me_hinge_0_continuousfixedpin.materials.append(mat_shell_mutedsage)
me_hinge_0_continuousfixedpin.materials.append(mat_battery_deepgraphite)
me_hinge_0_continuousfixedpin.materials.append(mat_cap_warmochre)
me_hinge_0_continuousfixedpin.materials.append(mat_hardware_dullalloy)
me_hinge_0_continuousfixedpin.materials.append(mat_lid_insidepalesage)
me_hinge_0_continuousfixedpin.update()
me_hinge_0_pinend_l = bpy.data.meshes.new('Hinge_0_PinEnd_L')
me_hinge_0_pinend_l.from_pydata([(-0.31, 0.25, 0.313), (-0.3, 0.25, 0.313), (-0.31, 0.278, 0.313), (-0.3, 0.278, 0.313), (-0.31, 0.25, 0.341), (-0.3, 0.25, 0.341), (-0.31, 0.278, 0.341), (-0.3, 0.278, 0.341)], [], [(0, 2, 3, 1), (4, 5, 7, 6), (0, 1, 5, 4), (2, 6, 7, 3), (0, 4, 6, 2), (1, 3, 7, 5)])
me_hinge_0_pinend_l.polygons.foreach_set('material_index', [3, 3, 3, 3, 3, 3])
me_hinge_0_pinend_l.materials.append(mat_shell_mutedsage)
me_hinge_0_pinend_l.materials.append(mat_battery_deepgraphite)
me_hinge_0_pinend_l.materials.append(mat_cap_warmochre)
me_hinge_0_pinend_l.materials.append(mat_hardware_dullalloy)
me_hinge_0_pinend_l.materials.append(mat_lid_insidepalesage)
me_hinge_0_pinend_l.update()
me_hinge_0_pinend_r = bpy.data.meshes.new('Hinge_0_PinEnd_R')
me_hinge_0_pinend_r.from_pydata([(-0.2, 0.25, 0.313), (-0.19, 0.25, 0.313), (-0.2, 0.278, 0.313), (-0.19, 0.278, 0.313), (-0.2, 0.25, 0.341), (-0.19, 0.25, 0.341), (-0.2, 0.278, 0.341), (-0.19, 0.278, 0.341)], [], [(0, 2, 3, 1), (4, 5, 7, 6), (0, 1, 5, 4), (2, 6, 7, 3), (0, 4, 6, 2), (1, 3, 7, 5)])
me_hinge_0_pinend_r.polygons.foreach_set('material_index', [3, 3, 3, 3, 3, 3])
me_hinge_0_pinend_r.materials.append(mat_shell_mutedsage)
me_hinge_0_pinend_r.materials.append(mat_battery_deepgraphite)
me_hinge_0_pinend_r.materials.append(mat_cap_warmochre)
me_hinge_0_pinend_r.materials.append(mat_hardware_dullalloy)
me_hinge_0_pinend_r.materials.append(mat_lid_insidepalesage)
me_hinge_0_pinend_r.update()
me_hinge_1_lefttrueboredknuckle = bpy.data.meshes.new('Hinge_1_LeftTrueBoredKnuckle')
me_hinge_1_lefttrueboredknuckle.from_pydata([(0.207, 0.239, 0.305), (0.207, 0.289, 0.305), (0.207, 0.289, 0.355), (0.207, 0.239, 0.355), (0.227, 0.239, 0.305), (0.227, 0.289, 0.305), (0.227, 0.289, 0.355), (0.227, 0.239, 0.355), (0.207, 0.251, 0.317), (0.207, 0.277, 0.317), (0.207, 0.277, 0.343), (0.207, 0.251, 0.343), (0.227, 0.251, 0.317), (0.227, 0.277, 0.317), (0.227, 0.277, 0.343), (0.227, 0.251, 0.343)], [], [(0, 1, 5, 4), (8, 12, 13, 9), (0, 8, 9, 1), (4, 5, 13, 12), (1, 2, 6, 5), (9, 13, 14, 10), (1, 9, 10, 2), (5, 6, 14, 13), (2, 3, 7, 6), (10, 14, 15, 11), (2, 10, 11, 3), (6, 7, 15, 14), (3, 0, 4, 7), (11, 15, 12, 8), (3, 11, 8, 0), (7, 4, 12, 15)])
me_hinge_1_lefttrueboredknuckle.polygons.foreach_set('material_index', [3, 3, 3, 3, 3, 3, 3, 3, 3, 3, 3, 3, 3, 3, 3, 3])
me_hinge_1_lefttrueboredknuckle.materials.append(mat_shell_mutedsage)
me_hinge_1_lefttrueboredknuckle.materials.append(mat_battery_deepgraphite)
me_hinge_1_lefttrueboredknuckle.materials.append(mat_cap_warmochre)
me_hinge_1_lefttrueboredknuckle.materials.append(mat_hardware_dullalloy)
me_hinge_1_lefttrueboredknuckle.materials.append(mat_lid_insidepalesage)
me_hinge_1_lefttrueboredknuckle.update()
me_hinge_1_leftbodybracket = bpy.data.meshes.new('Hinge_1_LeftBodyBracket')
me_hinge_1_leftbodybracket.from_pydata([(0.207, 0.23, 0.285), (0.227, 0.23, 0.285), (0.207, 0.239, 0.285), (0.227, 0.239, 0.285), (0.207, 0.23, 0.32), (0.227, 0.23, 0.32), (0.207, 0.239, 0.32), (0.227, 0.239, 0.32)], [], [(0, 2, 3, 1), (4, 5, 7, 6), (0, 1, 5, 4), (2, 6, 7, 3), (0, 4, 6, 2), (1, 3, 7, 5)])
me_hinge_1_leftbodybracket.materials.append(mat_shell_mutedsage)
me_hinge_1_leftbodybracket.materials.append(mat_battery_deepgraphite)
me_hinge_1_leftbodybracket.materials.append(mat_cap_warmochre)
me_hinge_1_leftbodybracket.materials.append(mat_hardware_dullalloy)
me_hinge_1_leftbodybracket.materials.append(mat_lid_insidepalesage)
me_hinge_1_leftbodybracket.update()
me_hinge_1_centertrueboredknuckle = bpy.data.meshes.new('Hinge_1_CenterTrueBoredKnuckle')
me_hinge_1_centertrueboredknuckle.from_pydata([(0.233, 0.239, 0.305), (0.233, 0.289, 0.305), (0.233, 0.289, 0.355), (0.233, 0.239, 0.355), (0.267, 0.239, 0.305), (0.267, 0.289, 0.305), (0.267, 0.289, 0.355), (0.267, 0.239, 0.355), (0.233, 0.251, 0.317), (0.233, 0.277, 0.317), (0.233, 0.277, 0.343), (0.233, 0.251, 0.343), (0.267, 0.251, 0.317), (0.267, 0.277, 0.317), (0.267, 0.277, 0.343), (0.267, 0.251, 0.343)], [], [(0, 1, 5, 4), (8, 12, 13, 9), (0, 8, 9, 1), (4, 5, 13, 12), (1, 2, 6, 5), (9, 13, 14, 10), (1, 9, 10, 2), (5, 6, 14, 13), (2, 3, 7, 6), (10, 14, 15, 11), (2, 10, 11, 3), (6, 7, 15, 14), (3, 0, 4, 7), (11, 15, 12, 8), (3, 11, 8, 0), (7, 4, 12, 15)])
me_hinge_1_centertrueboredknuckle.polygons.foreach_set('material_index', [3, 3, 3, 3, 3, 3, 3, 3, 3, 3, 3, 3, 3, 3, 3, 3])
me_hinge_1_centertrueboredknuckle.materials.append(mat_shell_mutedsage)
me_hinge_1_centertrueboredknuckle.materials.append(mat_battery_deepgraphite)
me_hinge_1_centertrueboredknuckle.materials.append(mat_cap_warmochre)
me_hinge_1_centertrueboredknuckle.materials.append(mat_hardware_dullalloy)
me_hinge_1_centertrueboredknuckle.materials.append(mat_lid_insidepalesage)
me_hinge_1_centertrueboredknuckle.update()
me_hinge_1_lidtongue = bpy.data.meshes.new('Hinge_1_LidTongue')
me_hinge_1_lidtongue.from_pydata([(0.233, 0.289, 0.345), (0.267, 0.289, 0.345), (0.233, 0.296, 0.345), (0.267, 0.296, 0.345), (0.233, 0.289, 0.355), (0.267, 0.289, 0.355), (0.233, 0.296, 0.355), (0.267, 0.296, 0.355)], [], [(0, 2, 3, 1), (4, 5, 7, 6), (0, 1, 5, 4), (2, 6, 7, 3), (0, 4, 6, 2), (1, 3, 7, 5)])
me_hinge_1_lidtongue.materials.append(mat_shell_mutedsage)
me_hinge_1_lidtongue.materials.append(mat_battery_deepgraphite)
me_hinge_1_lidtongue.materials.append(mat_cap_warmochre)
me_hinge_1_lidtongue.materials.append(mat_hardware_dullalloy)
me_hinge_1_lidtongue.materials.append(mat_lid_insidepalesage)
me_hinge_1_lidtongue.update()
me_hinge_1_righttrueboredknuckle = bpy.data.meshes.new('Hinge_1_RightTrueBoredKnuckle')
me_hinge_1_righttrueboredknuckle.from_pydata([(0.273, 0.239, 0.305), (0.273, 0.289, 0.305), (0.273, 0.289, 0.355), (0.273, 0.239, 0.355), (0.293, 0.239, 0.305), (0.293, 0.289, 0.305), (0.293, 0.289, 0.355), (0.293, 0.239, 0.355), (0.273, 0.251, 0.317), (0.273, 0.277, 0.317), (0.273, 0.277, 0.343), (0.273, 0.251, 0.343), (0.293, 0.251, 0.317), (0.293, 0.277, 0.317), (0.293, 0.277, 0.343), (0.293, 0.251, 0.343)], [], [(0, 1, 5, 4), (8, 12, 13, 9), (0, 8, 9, 1), (4, 5, 13, 12), (1, 2, 6, 5), (9, 13, 14, 10), (1, 9, 10, 2), (5, 6, 14, 13), (2, 3, 7, 6), (10, 14, 15, 11), (2, 10, 11, 3), (6, 7, 15, 14), (3, 0, 4, 7), (11, 15, 12, 8), (3, 11, 8, 0), (7, 4, 12, 15)])
me_hinge_1_righttrueboredknuckle.polygons.foreach_set('material_index', [3, 3, 3, 3, 3, 3, 3, 3, 3, 3, 3, 3, 3, 3, 3, 3])
me_hinge_1_righttrueboredknuckle.materials.append(mat_shell_mutedsage)
me_hinge_1_righttrueboredknuckle.materials.append(mat_battery_deepgraphite)
me_hinge_1_righttrueboredknuckle.materials.append(mat_cap_warmochre)
me_hinge_1_righttrueboredknuckle.materials.append(mat_hardware_dullalloy)
me_hinge_1_righttrueboredknuckle.materials.append(mat_lid_insidepalesage)
me_hinge_1_righttrueboredknuckle.update()
me_hinge_1_rightbodybracket = bpy.data.meshes.new('Hinge_1_RightBodyBracket')
me_hinge_1_rightbodybracket.from_pydata([(0.273, 0.23, 0.285), (0.293, 0.23, 0.285), (0.273, 0.239, 0.285), (0.293, 0.239, 0.285), (0.273, 0.23, 0.32), (0.293, 0.23, 0.32), (0.273, 0.239, 0.32), (0.293, 0.239, 0.32)], [], [(0, 2, 3, 1), (4, 5, 7, 6), (0, 1, 5, 4), (2, 6, 7, 3), (0, 4, 6, 2), (1, 3, 7, 5)])
me_hinge_1_rightbodybracket.materials.append(mat_shell_mutedsage)
me_hinge_1_rightbodybracket.materials.append(mat_battery_deepgraphite)
me_hinge_1_rightbodybracket.materials.append(mat_cap_warmochre)
me_hinge_1_rightbodybracket.materials.append(mat_hardware_dullalloy)
me_hinge_1_rightbodybracket.materials.append(mat_lid_insidepalesage)
me_hinge_1_rightbodybracket.update()
me_hinge_1_continuousfixedpin = bpy.data.meshes.new('Hinge_1_ContinuousFixedPin')
me_hinge_1_continuousfixedpin.from_pydata([(0.2, 0.254, 0.317), (0.3, 0.254, 0.317), (0.2, 0.274, 0.317), (0.3, 0.274, 0.317), (0.2, 0.254, 0.337), (0.3, 0.254, 0.337), (0.2, 0.274, 0.337), (0.3, 0.274, 0.337)], [], [(0, 2, 3, 1), (4, 5, 7, 6), (0, 1, 5, 4), (2, 6, 7, 3), (0, 4, 6, 2), (1, 3, 7, 5)])
me_hinge_1_continuousfixedpin.polygons.foreach_set('material_index', [3, 3, 3, 3, 3, 3])
me_hinge_1_continuousfixedpin.materials.append(mat_shell_mutedsage)
me_hinge_1_continuousfixedpin.materials.append(mat_battery_deepgraphite)
me_hinge_1_continuousfixedpin.materials.append(mat_cap_warmochre)
me_hinge_1_continuousfixedpin.materials.append(mat_hardware_dullalloy)
me_hinge_1_continuousfixedpin.materials.append(mat_lid_insidepalesage)
me_hinge_1_continuousfixedpin.update()
me_hinge_1_pinend_l = bpy.data.meshes.new('Hinge_1_PinEnd_L')
me_hinge_1_pinend_l.from_pydata([(0.19, 0.25, 0.313), (0.2, 0.25, 0.313), (0.19, 0.278, 0.313), (0.2, 0.278, 0.313), (0.19, 0.25, 0.341), (0.2, 0.25, 0.341), (0.19, 0.278, 0.341), (0.2, 0.278, 0.341)], [], [(0, 2, 3, 1), (4, 5, 7, 6), (0, 1, 5, 4), (2, 6, 7, 3), (0, 4, 6, 2), (1, 3, 7, 5)])
me_hinge_1_pinend_l.polygons.foreach_set('material_index', [3, 3, 3, 3, 3, 3])
me_hinge_1_pinend_l.materials.append(mat_shell_mutedsage)
me_hinge_1_pinend_l.materials.append(mat_battery_deepgraphite)
me_hinge_1_pinend_l.materials.append(mat_cap_warmochre)
me_hinge_1_pinend_l.materials.append(mat_hardware_dullalloy)
me_hinge_1_pinend_l.materials.append(mat_lid_insidepalesage)
me_hinge_1_pinend_l.update()
me_hinge_1_pinend_r = bpy.data.meshes.new('Hinge_1_PinEnd_R')
me_hinge_1_pinend_r.from_pydata([(0.3, 0.25, 0.313), (0.31, 0.25, 0.313), (0.3, 0.278, 0.313), (0.31, 0.278, 0.313), (0.3, 0.25, 0.341), (0.31, 0.25, 0.341), (0.3, 0.278, 0.341), (0.31, 0.278, 0.341)], [], [(0, 2, 3, 1), (4, 5, 7, 6), (0, 1, 5, 4), (2, 6, 7, 3), (0, 4, 6, 2), (1, 3, 7, 5)])
me_hinge_1_pinend_r.polygons.foreach_set('material_index', [3, 3, 3, 3, 3, 3])
me_hinge_1_pinend_r.materials.append(mat_shell_mutedsage)
me_hinge_1_pinend_r.materials.append(mat_battery_deepgraphite)
me_hinge_1_pinend_r.materials.append(mat_cap_warmochre)
me_hinge_1_pinend_r.materials.append(mat_hardware_dullalloy)
me_hinge_1_pinend_r.materials.append(mat_lid_insidepalesage)
me_hinge_1_pinend_r.update()

# ---- objects
ob_oneopentwinbatteryboxkit = bpy.data.objects.new('OneOpenTwinBatteryBoxKit', None)
ob_twinbay_continuousbottomwallsdivider = bpy.data.objects.new('TwinBay_ContinuousBottomWallsDivider', me_twinbay_continuousbottomwallsdivider)
ob_battery_0_closedsteppedshoulder = bpy.data.objects.new('Battery_0_ClosedSteppedShoulder', me_battery_0_closedsteppedshoulder)
ob_battery_0_fixedpost_0 = bpy.data.objects.new('Battery_0_FixedPost_0', me_battery_0_fixedpost_0)
ob_battery_0_fixedpost_1 = bpy.data.objects.new('Battery_0_FixedPost_1', me_battery_0_fixedpost_1)
ob_battery_1_closedsteppedshoulder = bpy.data.objects.new('Battery_1_ClosedSteppedShoulder', me_battery_1_closedsteppedshoulder)
ob_battery_1_fixedpost_0 = bpy.data.objects.new('Battery_1_FixedPost_0', me_battery_1_fixedpost_0)
ob_battery_1_fixedpost_1 = bpy.data.objects.new('Battery_1_FixedPost_1', me_battery_1_fixedpost_1)
ob_lid_fixeduprightthickpanel = bpy.data.objects.new('Lid_FixedUprightThickPanel', me_lid_fixeduprightthickpanel)
ob_finiteanglestop_0 = bpy.data.objects.new('FiniteAngleStop_0', me_finiteanglestop_0)
ob_finiteanglestop_1 = bpy.data.objects.new('FiniteAngleStop_1', me_finiteanglestop_1)
ob_hinge_0_lefttrueboredknuckle = bpy.data.objects.new('Hinge_0_LeftTrueBoredKnuckle', me_hinge_0_lefttrueboredknuckle)
ob_hinge_0_leftbodybracket = bpy.data.objects.new('Hinge_0_LeftBodyBracket', me_hinge_0_leftbodybracket)
ob_hinge_0_centertrueboredknuckle = bpy.data.objects.new('Hinge_0_CenterTrueBoredKnuckle', me_hinge_0_centertrueboredknuckle)
ob_hinge_0_lidtongue = bpy.data.objects.new('Hinge_0_LidTongue', me_hinge_0_lidtongue)
ob_hinge_0_righttrueboredknuckle = bpy.data.objects.new('Hinge_0_RightTrueBoredKnuckle', me_hinge_0_righttrueboredknuckle)
ob_hinge_0_rightbodybracket = bpy.data.objects.new('Hinge_0_RightBodyBracket', me_hinge_0_rightbodybracket)
ob_hinge_0_continuousfixedpin = bpy.data.objects.new('Hinge_0_ContinuousFixedPin', me_hinge_0_continuousfixedpin)
ob_hinge_0_pinend_l = bpy.data.objects.new('Hinge_0_PinEnd_L', me_hinge_0_pinend_l)
ob_hinge_0_pinend_r = bpy.data.objects.new('Hinge_0_PinEnd_R', me_hinge_0_pinend_r)
ob_hinge_1_lefttrueboredknuckle = bpy.data.objects.new('Hinge_1_LeftTrueBoredKnuckle', me_hinge_1_lefttrueboredknuckle)
ob_hinge_1_leftbodybracket = bpy.data.objects.new('Hinge_1_LeftBodyBracket', me_hinge_1_leftbodybracket)
ob_hinge_1_centertrueboredknuckle = bpy.data.objects.new('Hinge_1_CenterTrueBoredKnuckle', me_hinge_1_centertrueboredknuckle)
ob_hinge_1_lidtongue = bpy.data.objects.new('Hinge_1_LidTongue', me_hinge_1_lidtongue)
ob_hinge_1_righttrueboredknuckle = bpy.data.objects.new('Hinge_1_RightTrueBoredKnuckle', me_hinge_1_righttrueboredknuckle)
ob_hinge_1_rightbodybracket = bpy.data.objects.new('Hinge_1_RightBodyBracket', me_hinge_1_rightbodybracket)
ob_hinge_1_continuousfixedpin = bpy.data.objects.new('Hinge_1_ContinuousFixedPin', me_hinge_1_continuousfixedpin)
ob_hinge_1_pinend_l = bpy.data.objects.new('Hinge_1_PinEnd_L', me_hinge_1_pinend_l)
ob_hinge_1_pinend_r = bpy.data.objects.new('Hinge_1_PinEnd_R', me_hinge_1_pinend_r)

# ---- transforms, parenting, visibility, modifiers, constraints
ob_oneopentwinbatteryboxkit.location = (0.0, 0.0, 0.0)
ob_twinbay_continuousbottomwallsdivider.parent = ob_oneopentwinbatteryboxkit
ob_twinbay_continuousbottomwallsdivider.location = (0.0, 0.0, 0.0)
ob_battery_0_closedsteppedshoulder.parent = ob_oneopentwinbatteryboxkit
ob_battery_0_closedsteppedshoulder.location = (0.0, 0.0, 0.0)
ob_battery_0_fixedpost_0.parent = ob_oneopentwinbatteryboxkit
ob_battery_0_fixedpost_0.location = (0.0, 0.0, 0.0)
ob_battery_0_fixedpost_1.parent = ob_oneopentwinbatteryboxkit
ob_battery_0_fixedpost_1.location = (0.0, 0.0, 0.0)
ob_battery_1_closedsteppedshoulder.parent = ob_oneopentwinbatteryboxkit
ob_battery_1_closedsteppedshoulder.location = (0.0, 0.0, 0.0)
ob_battery_1_fixedpost_0.parent = ob_oneopentwinbatteryboxkit
ob_battery_1_fixedpost_0.location = (0.0, 0.0, 0.0)
ob_battery_1_fixedpost_1.parent = ob_oneopentwinbatteryboxkit
ob_battery_1_fixedpost_1.location = (0.0, 0.0, 0.0)
ob_lid_fixeduprightthickpanel.parent = ob_oneopentwinbatteryboxkit
ob_lid_fixeduprightthickpanel.location = (0.0, 0.0, 0.0)
ob_finiteanglestop_0.parent = ob_oneopentwinbatteryboxkit
ob_finiteanglestop_0.location = (0.0, 0.0, 0.0)
ob_finiteanglestop_1.parent = ob_oneopentwinbatteryboxkit
ob_finiteanglestop_1.location = (0.0, 0.0, 0.0)
ob_hinge_0_lefttrueboredknuckle.parent = ob_oneopentwinbatteryboxkit
ob_hinge_0_lefttrueboredknuckle.location = (0.0, 0.0, 0.0)
ob_hinge_0_leftbodybracket.parent = ob_oneopentwinbatteryboxkit
ob_hinge_0_leftbodybracket.location = (0.0, 0.0, 0.0)
ob_hinge_0_centertrueboredknuckle.parent = ob_oneopentwinbatteryboxkit
ob_hinge_0_centertrueboredknuckle.location = (0.0, 0.0, 0.0)
ob_hinge_0_lidtongue.parent = ob_oneopentwinbatteryboxkit
ob_hinge_0_lidtongue.location = (0.0, 0.0, 0.0)
ob_hinge_0_righttrueboredknuckle.parent = ob_oneopentwinbatteryboxkit
ob_hinge_0_righttrueboredknuckle.location = (0.0, 0.0, 0.0)
ob_hinge_0_rightbodybracket.parent = ob_oneopentwinbatteryboxkit
ob_hinge_0_rightbodybracket.location = (0.0, 0.0, 0.0)
ob_hinge_0_continuousfixedpin.parent = ob_oneopentwinbatteryboxkit
ob_hinge_0_continuousfixedpin.location = (0.0, 0.0, 0.0)
ob_hinge_0_pinend_l.parent = ob_oneopentwinbatteryboxkit
ob_hinge_0_pinend_l.location = (0.0, 0.0, 0.0)
ob_hinge_0_pinend_r.parent = ob_oneopentwinbatteryboxkit
ob_hinge_0_pinend_r.location = (0.0, 0.0, 0.0)
ob_hinge_1_lefttrueboredknuckle.parent = ob_oneopentwinbatteryboxkit
ob_hinge_1_lefttrueboredknuckle.location = (0.0, 0.0, 0.0)
ob_hinge_1_leftbodybracket.parent = ob_oneopentwinbatteryboxkit
ob_hinge_1_leftbodybracket.location = (0.0, 0.0, 0.0)
ob_hinge_1_centertrueboredknuckle.parent = ob_oneopentwinbatteryboxkit
ob_hinge_1_centertrueboredknuckle.location = (0.0, 0.0, 0.0)
ob_hinge_1_lidtongue.parent = ob_oneopentwinbatteryboxkit
ob_hinge_1_lidtongue.location = (0.0, 0.0, 0.0)
ob_hinge_1_righttrueboredknuckle.parent = ob_oneopentwinbatteryboxkit
ob_hinge_1_righttrueboredknuckle.location = (0.0, 0.0, 0.0)
ob_hinge_1_rightbodybracket.parent = ob_oneopentwinbatteryboxkit
ob_hinge_1_rightbodybracket.location = (0.0, 0.0, 0.0)
ob_hinge_1_continuousfixedpin.parent = ob_oneopentwinbatteryboxkit
ob_hinge_1_continuousfixedpin.location = (0.0, 0.0, 0.0)
ob_hinge_1_pinend_l.parent = ob_oneopentwinbatteryboxkit
ob_hinge_1_pinend_l.location = (0.0, 0.0, 0.0)
ob_hinge_1_pinend_r.parent = ob_oneopentwinbatteryboxkit
ob_hinge_1_pinend_r.location = (0.0, 0.0, 0.0)

# ---- collection membership
scene.collection.objects.link(ob_oneopentwinbatteryboxkit)
scene.collection.objects.link(ob_twinbay_continuousbottomwallsdivider)
scene.collection.objects.link(ob_battery_0_closedsteppedshoulder)
scene.collection.objects.link(ob_battery_0_fixedpost_0)
scene.collection.objects.link(ob_battery_0_fixedpost_1)
scene.collection.objects.link(ob_battery_1_closedsteppedshoulder)
scene.collection.objects.link(ob_battery_1_fixedpost_0)
scene.collection.objects.link(ob_battery_1_fixedpost_1)
scene.collection.objects.link(ob_lid_fixeduprightthickpanel)
scene.collection.objects.link(ob_finiteanglestop_0)
scene.collection.objects.link(ob_finiteanglestop_1)
scene.collection.objects.link(ob_hinge_0_lefttrueboredknuckle)
scene.collection.objects.link(ob_hinge_0_leftbodybracket)
scene.collection.objects.link(ob_hinge_0_centertrueboredknuckle)
scene.collection.objects.link(ob_hinge_0_lidtongue)
scene.collection.objects.link(ob_hinge_0_righttrueboredknuckle)
scene.collection.objects.link(ob_hinge_0_rightbodybracket)
scene.collection.objects.link(ob_hinge_0_continuousfixedpin)
scene.collection.objects.link(ob_hinge_0_pinend_l)
scene.collection.objects.link(ob_hinge_0_pinend_r)
scene.collection.objects.link(ob_hinge_1_lefttrueboredknuckle)
scene.collection.objects.link(ob_hinge_1_leftbodybracket)
scene.collection.objects.link(ob_hinge_1_centertrueboredknuckle)
scene.collection.objects.link(ob_hinge_1_lidtongue)
scene.collection.objects.link(ob_hinge_1_righttrueboredknuckle)
scene.collection.objects.link(ob_hinge_1_rightbodybracket)
scene.collection.objects.link(ob_hinge_1_continuousfixedpin)
scene.collection.objects.link(ob_hinge_1_pinend_l)
scene.collection.objects.link(ob_hinge_1_pinend_r)

# ---- scene / render settings (as saved in the file)
scene.frame_start = 1; scene.frame_end = 250; scene.frame_set(1)
scene.render.engine = 'CYCLES'
scene.render.use_compositing = False
scene.cycles.use_denoising = False
scene.cycles.samples = 128
scene.cycles.use_adaptive_sampling = False
scene.cycles.seed = 17
bpy.context.view_layer.update()

# ---- added for rendering (the .blend has no active camera and no usable light): camera, sun
cam_auto = bpy.data.cameras.new('AutoCamera')
cam_auto.lens = 50.0
cam_auto.sensor_width = 36.0
cam_auto.clip_end = 1000.0
ob_auto_camera = bpy.data.objects.new('AutoCamera', cam_auto)
scene.collection.objects.link(ob_auto_camera)
ob_auto_camera.location = (1.18364, -1.37337, 1.34191)
ob_auto_camera.rotation_euler = (1.09748, -7.21219e-08, 0.694738)
scene.camera = ob_auto_camera
light_auto_sun = bpy.data.lights.new('AutoSun', 'SUN')
light_auto_sun.energy = 3.0
light_auto_sun.angle = 0.0523599
ob_auto_sun = bpy.data.objects.new('AutoSun', light_auto_sun)
scene.collection.objects.link(ob_auto_sun)
ob_auto_sun.rotation_euler = (0.872665, 0.174533, 0.523599)
bpy.context.view_layer.update()
